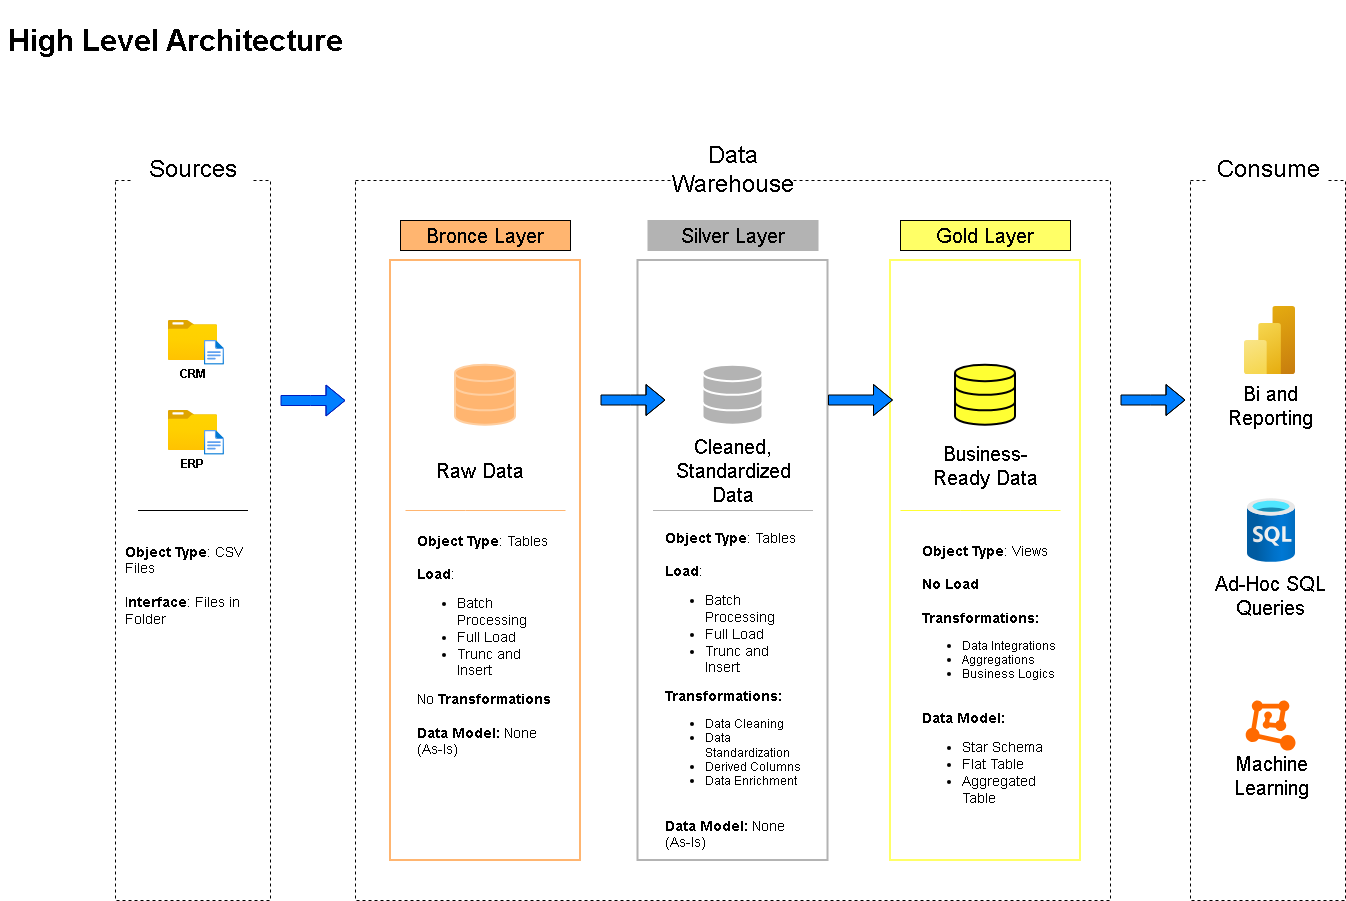

The diagram above was exported from draw.io. Its source (the exported page's mxGraphModel, read from the mxfile embedded in the PNG):
<mxGraphModel dx="1426" dy="751" grid="1" gridSize="10" guides="1" tooltips="1" connect="1" arrows="1" fold="1" page="1" pageScale="1" pageWidth="850" pageHeight="1100" background="none" math="0" shadow="0">
  <root>
    <mxCell id="0" />
    <mxCell id="1" parent="0" />
    <mxCell id="7GP7cF7NFJtXP0m32_Vm-1" parent="1" style="rounded=0;whiteSpace=wrap;html=1;fillColor=none;dashed=1;" value="" vertex="1">
      <mxGeometry height="720" width="155" x="125" y="200" as="geometry" />
    </mxCell>
    <mxCell id="7GP7cF7NFJtXP0m32_Vm-2" parent="1" style="text;html=1;whiteSpace=wrap;strokeColor=none;fillColor=none;align=center;verticalAlign=middle;rounded=0;" value="&lt;font style=&quot;font-size: 30px;&quot;&gt;&lt;b style=&quot;&quot;&gt;High Level Architecture&lt;/b&gt;&lt;/font&gt;" vertex="1">
      <mxGeometry height="80" width="350" x="10" y="20" as="geometry" />
    </mxCell>
    <mxCell id="7GP7cF7NFJtXP0m32_Vm-4" parent="1" style="rounded=0;whiteSpace=wrap;html=1;strokeColor=none;fillColor=default;" value="&lt;font style=&quot;font-size: 24px;&quot;&gt;Sources&lt;/font&gt;" vertex="1">
      <mxGeometry height="60" width="120" x="142.5" y="160" as="geometry" />
    </mxCell>
    <mxCell id="7GP7cF7NFJtXP0m32_Vm-5" parent="1" style="rounded=0;whiteSpace=wrap;html=1;fillColor=none;dashed=1;" value="" vertex="1">
      <mxGeometry height="720" width="755" x="365" y="200" as="geometry" />
    </mxCell>
    <mxCell id="7GP7cF7NFJtXP0m32_Vm-6" parent="1" style="rounded=0;whiteSpace=wrap;html=1;strokeColor=none;fillColor=default;" value="&lt;font style=&quot;font-size: 24px;&quot;&gt;Data Warehouse&lt;/font&gt;" vertex="1">
      <mxGeometry height="60" width="120" x="682.5" y="160" as="geometry" />
    </mxCell>
    <mxCell id="7GP7cF7NFJtXP0m32_Vm-7" parent="1" style="rounded=0;whiteSpace=wrap;html=1;fillColor=none;dashed=1;" value="" vertex="1">
      <mxGeometry height="720" width="155" x="1200" y="200" as="geometry" />
    </mxCell>
    <mxCell id="7GP7cF7NFJtXP0m32_Vm-8" parent="1" style="rounded=0;whiteSpace=wrap;html=1;strokeColor=none;fillColor=default;" value="&lt;font style=&quot;font-size: 24px;&quot;&gt;Consume&lt;/font&gt;" vertex="1">
      <mxGeometry height="60" width="120" x="1217.5" y="160" as="geometry" />
    </mxCell>
    <mxCell id="7GP7cF7NFJtXP0m32_Vm-9" parent="1" style="rounded=0;whiteSpace=wrap;html=1;strokeColor=light-dark(#000000,#FFB570);fillColor=light-dark(#FFB570,#FFB570);" value="&lt;font style=&quot;font-size: 20px;&quot;&gt;Bronce Layer&lt;/font&gt;" vertex="1">
      <mxGeometry height="30" width="170" x="410" y="240" as="geometry" />
    </mxCell>
    <mxCell id="7GP7cF7NFJtXP0m32_Vm-10" parent="1" style="rounded=0;whiteSpace=wrap;html=1;strokeColor=light-dark(#FFB570,#FFB570);fillColor=none;strokeWidth=2;" value="" vertex="1">
      <mxGeometry height="600" width="190" x="400" y="280" as="geometry" />
    </mxCell>
    <mxCell id="7GP7cF7NFJtXP0m32_Vm-11" parent="1" style="rounded=0;whiteSpace=wrap;html=1;strokeColor=light-dark(#B3B3B3,#B3B3B3);fillColor=none;strokeWidth=2;" value="" vertex="1">
      <mxGeometry height="600" width="190" x="647.5" y="280" as="geometry" />
    </mxCell>
    <mxCell id="7GP7cF7NFJtXP0m32_Vm-12" parent="1" style="rounded=0;whiteSpace=wrap;html=1;strokeColor=light-dark(#B3B3B3,#B3B3B3);fillColor=light-dark(#B3B3B3,#B3B3B3);" value="&lt;font style=&quot;font-size: 20px;&quot;&gt;Silver Layer&lt;/font&gt;" vertex="1">
      <mxGeometry height="30" width="170" x="657.5" y="240" as="geometry" />
    </mxCell>
    <mxCell id="7GP7cF7NFJtXP0m32_Vm-13" parent="1" style="rounded=0;whiteSpace=wrap;html=1;strokeColor=light-dark(#000000,#B3B3B3);fillColor=light-dark(#FFFF66,#FFFF00);" value="&lt;font style=&quot;font-size: 20px;&quot;&gt;Gold&lt;/font&gt;&lt;span style=&quot;font-size: 20px; background-color: transparent; color: light-dark(rgb(0, 0, 0), rgb(255, 255, 255));&quot;&gt;&amp;nbsp;Layer&lt;/span&gt;" vertex="1">
      <mxGeometry height="30" width="170" x="910" y="240" as="geometry" />
    </mxCell>
    <mxCell id="7GP7cF7NFJtXP0m32_Vm-14" parent="1" style="rounded=0;whiteSpace=wrap;html=1;strokeColor=light-dark(#FFFF66,#B3B3B3);fillColor=none;strokeWidth=2;" value="" vertex="1">
      <mxGeometry height="600" width="190" x="900" y="280" as="geometry" />
    </mxCell>
    <mxCell id="7GP7cF7NFJtXP0m32_Vm-15" parent="1" style="image;aspect=fixed;html=1;points=[];align=center;fontSize=12;image=img/lib/azure2/general/Folder_Blank.svg;fontStyle=1" value="CRM" vertex="1">
      <mxGeometry height="40" width="49.29" x="177.85000000000002" y="340" as="geometry" />
    </mxCell>
    <mxCell id="7GP7cF7NFJtXP0m32_Vm-16" parent="1" style="image;aspect=fixed;html=1;points=[];align=center;fontSize=12;image=img/lib/azure2/general/File.svg;" value="" vertex="1">
      <mxGeometry height="24.65" width="20" x="213.93" y="360" as="geometry" />
    </mxCell>
    <mxCell id="7GP7cF7NFJtXP0m32_Vm-17" parent="1" style="image;aspect=fixed;html=1;points=[];align=center;fontSize=12;image=img/lib/azure2/general/Folder_Blank.svg;fontStyle=1" value="ERP" vertex="1">
      <mxGeometry height="40" width="49.29" x="177.85000000000002" y="430" as="geometry" />
    </mxCell>
    <mxCell id="7GP7cF7NFJtXP0m32_Vm-20" edge="1" parent="1" style="endArrow=none;html=1;rounded=0;strokeColor=default;" value="">
      <mxGeometry height="50" relative="1" width="50" as="geometry">
        <Array as="points">
          <mxPoint x="207.5" y="530" />
        </Array>
        <mxPoint x="147.5" y="530" as="sourcePoint" />
        <mxPoint x="257.5" y="530" as="targetPoint" />
      </mxGeometry>
    </mxCell>
    <mxCell id="7GP7cF7NFJtXP0m32_Vm-21" parent="1" style="text;html=1;whiteSpace=wrap;strokeColor=none;fillColor=none;align=left;verticalAlign=middle;rounded=0;" value="&lt;font style=&quot;font-size: 14px;&quot;&gt;&lt;b&gt;Object Type&lt;/b&gt;: CSV Files&lt;/font&gt;&lt;div&gt;&lt;font style=&quot;font-size: 14px;&quot;&gt;&lt;br&gt;&lt;/font&gt;&lt;div&gt;&lt;font style=&quot;font-size: 14px;&quot;&gt;I&lt;b&gt;nterface&lt;/b&gt;: Files in Folder&lt;/font&gt;&lt;/div&gt;&lt;/div&gt;" vertex="1">
      <mxGeometry height="90" width="140" x="132.5" y="560" as="geometry" />
    </mxCell>
    <mxCell id="7GP7cF7NFJtXP0m32_Vm-22" parent="1" style="image;aspect=fixed;html=1;points=[];align=center;fontSize=12;image=img/lib/azure2/general/File.svg;" value="" vertex="1">
      <mxGeometry height="24.65" width="20" x="213.93" y="450" as="geometry" />
    </mxCell>
    <mxCell id="7GP7cF7NFJtXP0m32_Vm-23" parent="1" style="html=1;verticalLabelPosition=bottom;align=center;labelBackgroundColor=#ffffff;verticalAlign=top;strokeWidth=2;strokeColor=#FFCE9F;shadow=0;dashed=0;shape=mxgraph.ios7.icons.data;fillColor=#FFB570;" value="" vertex="1">
      <mxGeometry height="60" width="60" x="465" y="384.65" as="geometry" />
    </mxCell>
    <mxCell id="7GP7cF7NFJtXP0m32_Vm-24" parent="1" style="html=1;verticalLabelPosition=bottom;align=center;labelBackgroundColor=#ffffff;verticalAlign=top;strokeWidth=2;strokeColor=#FFFFFF;shadow=0;dashed=0;shape=mxgraph.ios7.icons.data;fillColor=#B3B3B3;" value="" vertex="1">
      <mxGeometry height="60" width="60" x="712.5" y="384.65" as="geometry" />
    </mxCell>
    <mxCell id="7GP7cF7NFJtXP0m32_Vm-25" parent="1" style="html=1;verticalLabelPosition=bottom;align=center;labelBackgroundColor=#ffffff;verticalAlign=top;strokeWidth=2;strokeColor=#000000;shadow=0;dashed=0;shape=mxgraph.ios7.icons.data;fillColor=#FFFF33;" value="" vertex="1">
      <mxGeometry height="60" width="60" x="965" y="384.65" as="geometry" />
    </mxCell>
    <mxCell id="7GP7cF7NFJtXP0m32_Vm-27" parent="1" style="text;html=1;whiteSpace=wrap;strokeColor=none;fillColor=none;align=center;verticalAlign=middle;rounded=0;" value="&lt;font style=&quot;font-size: 20px;&quot;&gt;Raw Data&lt;/font&gt;" vertex="1">
      <mxGeometry height="60" width="130" x="425" y="460" as="geometry" />
    </mxCell>
    <mxCell id="7GP7cF7NFJtXP0m32_Vm-30" edge="1" parent="1" style="shape=flexArrow;endArrow=classic;html=1;rounded=0;entryX=0;entryY=0.5;entryDx=0;entryDy=0;fillColor=#007FFF;strokeColor=#001DBC;" value="">
      <mxGeometry height="50" relative="1" width="50" as="geometry">
        <Array as="points">
          <mxPoint x="320" y="420" />
        </Array>
        <mxPoint x="290" y="420" as="sourcePoint" />
        <mxPoint x="355" y="420" as="targetPoint" />
      </mxGeometry>
    </mxCell>
    <mxCell id="7GP7cF7NFJtXP0m32_Vm-31" parent="1" style="text;html=1;whiteSpace=wrap;strokeColor=none;fillColor=none;align=center;verticalAlign=middle;rounded=0;" value="&lt;font style=&quot;font-size: 20px;&quot;&gt;Cleaned, Standardized Data&lt;/font&gt;" vertex="1">
      <mxGeometry height="80" width="130" x="677.5" y="450" as="geometry" />
    </mxCell>
    <mxCell id="7GP7cF7NFJtXP0m32_Vm-32" parent="1" style="text;html=1;whiteSpace=wrap;strokeColor=none;fillColor=none;align=center;verticalAlign=middle;rounded=0;" value="&lt;font style=&quot;font-size: 20px;&quot;&gt;Business-&lt;/font&gt;&lt;div&gt;&lt;font style=&quot;font-size: 20px;&quot;&gt;Ready Data&lt;/font&gt;&lt;/div&gt;" vertex="1">
      <mxGeometry height="80" width="130" x="930" y="444.65" as="geometry" />
    </mxCell>
    <mxCell id="7GP7cF7NFJtXP0m32_Vm-33" edge="1" parent="1" style="shape=flexArrow;endArrow=classic;html=1;rounded=0;entryX=0;entryY=0.5;entryDx=0;entryDy=0;fillColor=#007FFF;" value="">
      <mxGeometry height="50" relative="1" width="50" as="geometry">
        <Array as="points">
          <mxPoint x="640" y="419.5" />
        </Array>
        <mxPoint x="610" y="419.5" as="sourcePoint" />
        <mxPoint x="675" y="419.5" as="targetPoint" />
      </mxGeometry>
    </mxCell>
    <mxCell id="7GP7cF7NFJtXP0m32_Vm-34" edge="1" parent="1" style="shape=flexArrow;endArrow=classic;html=1;rounded=0;entryX=0;entryY=0.5;entryDx=0;entryDy=0;fillColor=#007FFF;" value="">
      <mxGeometry height="50" relative="1" width="50" as="geometry">
        <Array as="points">
          <mxPoint x="867.5" y="419.5" />
        </Array>
        <mxPoint x="837.5" y="419.5" as="sourcePoint" />
        <mxPoint x="902.5" y="419.5" as="targetPoint" />
      </mxGeometry>
    </mxCell>
    <mxCell id="7GP7cF7NFJtXP0m32_Vm-35" edge="1" parent="1" style="shape=flexArrow;endArrow=classic;html=1;rounded=0;entryX=0;entryY=0.5;entryDx=0;entryDy=0;fillColor=#007FFF;" value="">
      <mxGeometry height="50" relative="1" width="50" as="geometry">
        <Array as="points">
          <mxPoint x="1160" y="419.5" />
        </Array>
        <mxPoint x="1130" y="419.5" as="sourcePoint" />
        <mxPoint x="1195" y="419.5" as="targetPoint" />
      </mxGeometry>
    </mxCell>
    <mxCell id="7GP7cF7NFJtXP0m32_Vm-36" parent="1" style="text;html=1;whiteSpace=wrap;strokeColor=none;fillColor=none;align=left;verticalAlign=middle;rounded=0;" value="&lt;font style=&quot;font-size: 14px;&quot;&gt;&lt;b&gt;Object Type&lt;/b&gt;: Tables&lt;/font&gt;&lt;div&gt;&lt;b style=&quot;background-color: transparent; color: light-dark(rgb(0, 0, 0), rgb(255, 255, 255)); font-size: 14px;&quot;&gt;&lt;br&gt;&lt;/b&gt;&lt;/div&gt;&lt;div&gt;&lt;b style=&quot;background-color: transparent; color: light-dark(rgb(0, 0, 0), rgb(255, 255, 255)); font-size: 14px;&quot;&gt;Load&lt;/b&gt;&lt;span style=&quot;background-color: transparent; color: light-dark(rgb(0, 0, 0), rgb(255, 255, 255)); font-size: 14px;&quot;&gt;:&lt;/span&gt;&lt;/div&gt;&lt;div&gt;&lt;ul&gt;&lt;li&gt;&lt;span style=&quot;font-size: 14px; background-color: transparent; color: light-dark(rgb(0, 0, 0), rgb(255, 255, 255));&quot;&gt;Batch Processing&lt;/span&gt;&lt;/li&gt;&lt;li&gt;&lt;span style=&quot;font-size: 14px; background-color: transparent; color: light-dark(rgb(0, 0, 0), rgb(255, 255, 255));&quot;&gt;Full Load&lt;/span&gt;&lt;/li&gt;&lt;li&gt;&lt;span style=&quot;font-size: 14px; background-color: transparent; color: light-dark(rgb(0, 0, 0), rgb(255, 255, 255));&quot;&gt;Trunc and Insert&lt;/span&gt;&lt;/li&gt;&lt;/ul&gt;&lt;div&gt;&lt;span style=&quot;font-size: 14px;&quot;&gt;No&lt;b&gt; Transformations&lt;/b&gt;&lt;/span&gt;&lt;/div&gt;&lt;/div&gt;&lt;div&gt;&lt;span style=&quot;font-size: 14px;&quot;&gt;&lt;b&gt;&lt;br&gt;&lt;/b&gt;&lt;/span&gt;&lt;/div&gt;&lt;div&gt;&lt;span style=&quot;font-size: 14px;&quot;&gt;&lt;b&gt;Data Model:&lt;/b&gt; None (As-Is)&lt;/span&gt;&lt;/div&gt;" vertex="1">
      <mxGeometry height="230" width="140" x="425" y="550" as="geometry" />
    </mxCell>
    <mxCell id="7GP7cF7NFJtXP0m32_Vm-37" edge="1" parent="1" style="endArrow=none;html=1;rounded=0;strokeColor=#FFB570;" value="">
      <mxGeometry height="50" relative="1" width="50" as="geometry">
        <Array as="points">
          <mxPoint x="475" y="530" />
        </Array>
        <mxPoint x="415" y="530" as="sourcePoint" />
        <mxPoint x="575" y="530" as="targetPoint" />
      </mxGeometry>
    </mxCell>
    <mxCell id="7GP7cF7NFJtXP0m32_Vm-39" parent="1" style="text;html=1;whiteSpace=wrap;strokeColor=none;fillColor=none;align=left;verticalAlign=middle;rounded=0;" value="&lt;font style=&quot;font-size: 14px;&quot;&gt;&lt;b&gt;Object Type&lt;/b&gt;: Tables&lt;/font&gt;&lt;div&gt;&lt;b style=&quot;background-color: transparent; color: light-dark(rgb(0, 0, 0), rgb(255, 255, 255)); font-size: 14px;&quot;&gt;&lt;br&gt;&lt;/b&gt;&lt;/div&gt;&lt;div&gt;&lt;b style=&quot;background-color: transparent; color: light-dark(rgb(0, 0, 0), rgb(255, 255, 255)); font-size: 14px;&quot;&gt;Load&lt;/b&gt;&lt;span style=&quot;background-color: transparent; color: light-dark(rgb(0, 0, 0), rgb(255, 255, 255)); font-size: 14px;&quot;&gt;:&lt;/span&gt;&lt;/div&gt;&lt;div&gt;&lt;ul&gt;&lt;li&gt;&lt;span style=&quot;font-size: 14px; background-color: transparent; color: light-dark(rgb(0, 0, 0), rgb(255, 255, 255));&quot;&gt;Batch Processing&lt;/span&gt;&lt;/li&gt;&lt;li&gt;&lt;span style=&quot;font-size: 14px; background-color: transparent; color: light-dark(rgb(0, 0, 0), rgb(255, 255, 255));&quot;&gt;Full Load&lt;/span&gt;&lt;/li&gt;&lt;li&gt;&lt;span style=&quot;font-size: 14px; background-color: transparent; color: light-dark(rgb(0, 0, 0), rgb(255, 255, 255));&quot;&gt;Trunc and Insert&lt;/span&gt;&lt;/li&gt;&lt;/ul&gt;&lt;div&gt;&lt;span style=&quot;font-size: 14px;&quot;&gt;&lt;b&gt;Transformations:&lt;/b&gt;&lt;/span&gt;&lt;/div&gt;&lt;/div&gt;&lt;div&gt;&lt;ul&gt;&lt;li&gt;Data Cleaning&lt;/li&gt;&lt;li&gt;Data Standardization&lt;/li&gt;&lt;li&gt;Derived Columns&lt;/li&gt;&lt;li&gt;Data Enrichment&lt;/li&gt;&lt;/ul&gt;&lt;/div&gt;&lt;div&gt;&lt;span style=&quot;font-size: 14px;&quot;&gt;&lt;b&gt;&lt;br&gt;&lt;/b&gt;&lt;/span&gt;&lt;/div&gt;&lt;div&gt;&lt;span style=&quot;font-size: 14px;&quot;&gt;&lt;b&gt;Data Model:&lt;/b&gt; None (As-Is)&lt;/span&gt;&lt;/div&gt;" vertex="1">
      <mxGeometry height="320" width="140" x="672.5" y="550" as="geometry" />
    </mxCell>
    <mxCell id="7GP7cF7NFJtXP0m32_Vm-40" parent="1" style="text;html=1;whiteSpace=wrap;strokeColor=none;fillColor=none;align=left;verticalAlign=middle;rounded=0;" value="&lt;font style=&quot;font-size: 14px;&quot;&gt;&lt;b&gt;Object Type&lt;/b&gt;: Views&lt;/font&gt;&lt;div&gt;&lt;b style=&quot;background-color: transparent; color: light-dark(rgb(0, 0, 0), rgb(255, 255, 255)); font-size: 14px;&quot;&gt;&lt;br&gt;&lt;/b&gt;&lt;/div&gt;&lt;div&gt;&lt;span style=&quot;font-size: 14px;&quot;&gt;&lt;b&gt;No Load&lt;/b&gt;&lt;/span&gt;&lt;/div&gt;&lt;div&gt;&lt;span style=&quot;font-size: 14px;&quot;&gt;&lt;b&gt;&lt;br&gt;&lt;/b&gt;&lt;/span&gt;&lt;/div&gt;&lt;div&gt;&lt;div&gt;&lt;span style=&quot;font-size: 14px;&quot;&gt;&lt;b&gt;Transformations:&lt;/b&gt;&lt;/span&gt;&lt;/div&gt;&lt;/div&gt;&lt;div&gt;&lt;ul&gt;&lt;li&gt;Data Integrations&lt;/li&gt;&lt;li&gt;Aggregations&lt;/li&gt;&lt;li&gt;Business Logics&lt;/li&gt;&lt;/ul&gt;&lt;/div&gt;&lt;div&gt;&lt;span style=&quot;font-size: 14px;&quot;&gt;&lt;b&gt;&lt;br&gt;&lt;/b&gt;&lt;/span&gt;&lt;/div&gt;&lt;div&gt;&lt;span style=&quot;font-size: 14px;&quot;&gt;&lt;b&gt;Data Model:&amp;nbsp;&lt;/b&gt;&lt;/span&gt;&lt;/div&gt;&lt;div&gt;&lt;ul&gt;&lt;li&gt;&lt;span style=&quot;font-size: 14px;&quot;&gt;Star Schema&lt;/span&gt;&lt;/li&gt;&lt;li&gt;&lt;span style=&quot;font-size: 14px;&quot;&gt;Flat Table&lt;/span&gt;&lt;/li&gt;&lt;li&gt;&lt;span style=&quot;font-size: 14px;&quot;&gt;Aggregated Table&lt;/span&gt;&lt;/li&gt;&lt;/ul&gt;&lt;/div&gt;" vertex="1">
      <mxGeometry height="320" width="140" x="930" y="540" as="geometry" />
    </mxCell>
    <mxCell id="7GP7cF7NFJtXP0m32_Vm-41" edge="1" parent="1" style="endArrow=none;html=1;rounded=0;strokeColor=#B3B3B3;" value="">
      <mxGeometry height="50" relative="1" width="50" as="geometry">
        <Array as="points">
          <mxPoint x="722.5" y="530" />
        </Array>
        <mxPoint x="662.5" y="530" as="sourcePoint" />
        <mxPoint x="822.5" y="530" as="targetPoint" />
      </mxGeometry>
    </mxCell>
    <mxCell id="7GP7cF7NFJtXP0m32_Vm-42" edge="1" parent="1" style="endArrow=none;html=1;rounded=0;strokeColor=#FFFF33;" value="">
      <mxGeometry height="50" relative="1" width="50" as="geometry">
        <Array as="points">
          <mxPoint x="970" y="530" />
        </Array>
        <mxPoint x="910" y="530" as="sourcePoint" />
        <mxPoint x="1070" y="530" as="targetPoint" />
      </mxGeometry>
    </mxCell>
    <mxCell id="7GP7cF7NFJtXP0m32_Vm-43" parent="1" style="image;aspect=fixed;html=1;points=[];align=center;fontSize=12;image=img/lib/azure2/analytics/Power_BI_Embedded.svg;" value="" vertex="1">
      <mxGeometry height="68" width="51" x="1254" y="326" as="geometry" />
    </mxCell>
    <mxCell id="7GP7cF7NFJtXP0m32_Vm-44" parent="1" style="text;html=1;whiteSpace=wrap;strokeColor=none;fillColor=none;align=center;verticalAlign=middle;rounded=0;" value="&lt;font style=&quot;font-size: 20px;&quot;&gt;Bi and Reporting&lt;/font&gt;" vertex="1">
      <mxGeometry height="110" width="120" x="1219.5" y="370" as="geometry" />
    </mxCell>
    <mxCell id="7GP7cF7NFJtXP0m32_Vm-45" parent="1" style="image;aspect=fixed;html=1;points=[];align=center;fontSize=12;image=img/lib/azure2/databases/SQL_Database.svg;" value="" vertex="1">
      <mxGeometry height="64" width="48" x="1257" y="518" as="geometry" />
    </mxCell>
    <mxCell id="7GP7cF7NFJtXP0m32_Vm-46" parent="1" style="text;html=1;whiteSpace=wrap;strokeColor=none;fillColor=none;align=center;verticalAlign=middle;rounded=0;" value="&lt;font style=&quot;font-size: 20px;&quot;&gt;Ad-Hoc SQL Queries&lt;/font&gt;" vertex="1">
      <mxGeometry height="110" width="120" x="1220" y="560" as="geometry" />
    </mxCell>
    <mxCell id="7GP7cF7NFJtXP0m32_Vm-47" parent="1" style="points=[];aspect=fixed;html=1;align=center;shadow=0;dashed=0;fillColor=#FF6A00;strokeColor=none;shape=mxgraph.alibaba_cloud.machine_learning;" value="" vertex="1">
      <mxGeometry height="50.099999999999994" width="49.8" x="1255.1999999999998" y="720" as="geometry" />
    </mxCell>
    <mxCell id="7GP7cF7NFJtXP0m32_Vm-48" parent="1" style="text;html=1;whiteSpace=wrap;strokeColor=none;fillColor=none;align=center;verticalAlign=middle;rounded=0;" value="&lt;font style=&quot;font-size: 20px;&quot;&gt;Machine Learning&lt;/font&gt;" vertex="1">
      <mxGeometry height="110" width="120" x="1221" y="740" as="geometry" />
    </mxCell>
  </root>
</mxGraphModel>